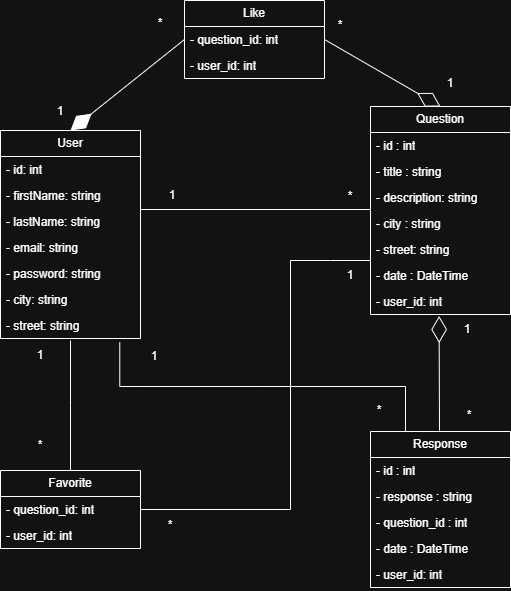

The diagram above was exported from draw.io. Its source (the exported page's mxGraphModel, read from the mxfile embedded in the PNG):
<mxGraphModel dx="1281" dy="1736" grid="1" gridSize="10" guides="1" tooltips="1" connect="1" arrows="1" fold="1" page="1" pageScale="1" pageWidth="827" pageHeight="1169" math="0" shadow="0">
  <root>
    <mxCell id="0" />
    <mxCell id="1" parent="0" />
    <mxCell id="35irP87fPoBcfMAzQYx4-1" parent="1" style="swimlane;fontStyle=0;childLayout=stackLayout;horizontal=1;startSize=26;fillColor=none;horizontalStack=0;resizeParent=1;resizeParentMax=0;resizeLast=0;collapsible=1;marginBottom=0;whiteSpace=wrap;html=1;" value="Question" vertex="1">
      <mxGeometry height="208" width="140" x="440" y="56" as="geometry" />
    </mxCell>
    <mxCell id="35irP87fPoBcfMAzQYx4-2" parent="35irP87fPoBcfMAzQYx4-1" style="text;strokeColor=none;fillColor=none;align=left;verticalAlign=top;spacingLeft=4;spacingRight=4;overflow=hidden;rotatable=0;points=[[0,0.5],[1,0.5]];portConstraint=eastwest;whiteSpace=wrap;html=1;" value="- id : int" vertex="1">
      <mxGeometry height="26" width="140" y="26" as="geometry" />
    </mxCell>
    <mxCell id="35irP87fPoBcfMAzQYx4-3" parent="35irP87fPoBcfMAzQYx4-1" style="text;strokeColor=none;fillColor=none;align=left;verticalAlign=top;spacingLeft=4;spacingRight=4;overflow=hidden;rotatable=0;points=[[0,0.5],[1,0.5]];portConstraint=eastwest;whiteSpace=wrap;html=1;" value="- title : string" vertex="1">
      <mxGeometry height="26" width="140" y="52" as="geometry" />
    </mxCell>
    <mxCell id="35irP87fPoBcfMAzQYx4-4" parent="35irP87fPoBcfMAzQYx4-1" style="text;strokeColor=none;fillColor=none;align=left;verticalAlign=top;spacingLeft=4;spacingRight=4;overflow=hidden;rotatable=0;points=[[0,0.5],[1,0.5]];portConstraint=eastwest;whiteSpace=wrap;html=1;" value="- description: string" vertex="1">
      <mxGeometry height="26" width="140" y="78" as="geometry" />
    </mxCell>
    <mxCell id="oYPpdMm0aJyk5T69Ll1v-1" parent="35irP87fPoBcfMAzQYx4-1" style="text;strokeColor=none;fillColor=none;align=left;verticalAlign=top;spacingLeft=4;spacingRight=4;overflow=hidden;rotatable=0;points=[[0,0.5],[1,0.5]];portConstraint=eastwest;whiteSpace=wrap;html=1;" value="- city : string" vertex="1">
      <mxGeometry height="26" width="140" y="104" as="geometry" />
    </mxCell>
    <mxCell id="35irP87fPoBcfMAzQYx4-5" parent="35irP87fPoBcfMAzQYx4-1" style="text;strokeColor=none;fillColor=none;align=left;verticalAlign=top;spacingLeft=4;spacingRight=4;overflow=hidden;rotatable=0;points=[[0,0.5],[1,0.5]];portConstraint=eastwest;whiteSpace=wrap;html=1;" value="- street: string" vertex="1">
      <mxGeometry height="26" width="140" y="130" as="geometry" />
    </mxCell>
    <mxCell id="35irP87fPoBcfMAzQYx4-6" parent="35irP87fPoBcfMAzQYx4-1" style="text;strokeColor=none;fillColor=none;align=left;verticalAlign=top;spacingLeft=4;spacingRight=4;overflow=hidden;rotatable=0;points=[[0,0.5],[1,0.5]];portConstraint=eastwest;whiteSpace=wrap;html=1;" value="- date : DateTime" vertex="1">
      <mxGeometry height="26" width="140" y="156" as="geometry" />
    </mxCell>
    <mxCell id="35irP87fPoBcfMAzQYx4-7" parent="35irP87fPoBcfMAzQYx4-1" style="text;strokeColor=none;fillColor=none;align=left;verticalAlign=top;spacingLeft=4;spacingRight=4;overflow=hidden;rotatable=0;points=[[0,0.5],[1,0.5]];portConstraint=eastwest;whiteSpace=wrap;html=1;" value="- user_id: int" vertex="1">
      <mxGeometry height="26" width="140" y="182" as="geometry" />
    </mxCell>
    <mxCell id="35irP87fPoBcfMAzQYx4-8" parent="1" style="swimlane;fontStyle=0;childLayout=stackLayout;horizontal=1;startSize=26;fillColor=none;horizontalStack=0;resizeParent=1;resizeParentMax=0;resizeLast=0;collapsible=1;marginBottom=0;whiteSpace=wrap;html=1;" value="Favorite" vertex="1">
      <mxGeometry height="78" width="140" x="70" y="420" as="geometry" />
    </mxCell>
    <mxCell id="35irP87fPoBcfMAzQYx4-9" parent="35irP87fPoBcfMAzQYx4-8" style="text;strokeColor=none;fillColor=none;align=left;verticalAlign=top;spacingLeft=4;spacingRight=4;overflow=hidden;rotatable=0;points=[[0,0.5],[1,0.5]];portConstraint=eastwest;whiteSpace=wrap;html=1;" value="- question_id: int" vertex="1">
      <mxGeometry height="26" width="140" y="26" as="geometry" />
    </mxCell>
    <mxCell id="35irP87fPoBcfMAzQYx4-10" parent="35irP87fPoBcfMAzQYx4-8" style="text;strokeColor=none;fillColor=none;align=left;verticalAlign=top;spacingLeft=4;spacingRight=4;overflow=hidden;rotatable=0;points=[[0,0.5],[1,0.5]];portConstraint=eastwest;whiteSpace=wrap;html=1;" value="- user_id: int" vertex="1">
      <mxGeometry height="26" width="140" y="52" as="geometry" />
    </mxCell>
    <mxCell id="35irP87fPoBcfMAzQYx4-16" parent="1" style="swimlane;fontStyle=0;childLayout=stackLayout;horizontal=1;startSize=26;fillColor=none;horizontalStack=0;resizeParent=1;resizeParentMax=0;resizeLast=0;collapsible=1;marginBottom=0;whiteSpace=wrap;html=1;" value="Response" vertex="1">
      <mxGeometry height="156" width="140" x="440" y="381" as="geometry" />
    </mxCell>
    <mxCell id="35irP87fPoBcfMAzQYx4-17" parent="35irP87fPoBcfMAzQYx4-16" style="text;strokeColor=none;fillColor=none;align=left;verticalAlign=top;spacingLeft=4;spacingRight=4;overflow=hidden;rotatable=0;points=[[0,0.5],[1,0.5]];portConstraint=eastwest;whiteSpace=wrap;html=1;" value="- id : int" vertex="1">
      <mxGeometry height="26" width="140" y="26" as="geometry" />
    </mxCell>
    <mxCell id="35irP87fPoBcfMAzQYx4-18" parent="35irP87fPoBcfMAzQYx4-16" style="text;strokeColor=none;fillColor=none;align=left;verticalAlign=top;spacingLeft=4;spacingRight=4;overflow=hidden;rotatable=0;points=[[0,0.5],[1,0.5]];portConstraint=eastwest;whiteSpace=wrap;html=1;" value="- response : string" vertex="1">
      <mxGeometry height="26" width="140" y="52" as="geometry" />
    </mxCell>
    <mxCell id="35irP87fPoBcfMAzQYx4-19" parent="35irP87fPoBcfMAzQYx4-16" style="text;strokeColor=none;fillColor=none;align=left;verticalAlign=top;spacingLeft=4;spacingRight=4;overflow=hidden;rotatable=0;points=[[0,0.5],[1,0.5]];portConstraint=eastwest;whiteSpace=wrap;html=1;" value="- question_id : int" vertex="1">
      <mxGeometry height="26" width="140" y="78" as="geometry" />
    </mxCell>
    <mxCell id="35irP87fPoBcfMAzQYx4-20" parent="35irP87fPoBcfMAzQYx4-16" style="text;strokeColor=none;fillColor=none;align=left;verticalAlign=top;spacingLeft=4;spacingRight=4;overflow=hidden;rotatable=0;points=[[0,0.5],[1,0.5]];portConstraint=eastwest;whiteSpace=wrap;html=1;" value="- date : DateTime" vertex="1">
      <mxGeometry height="26" width="140" y="104" as="geometry" />
    </mxCell>
    <mxCell id="35irP87fPoBcfMAzQYx4-24" parent="35irP87fPoBcfMAzQYx4-16" style="text;strokeColor=none;fillColor=none;align=left;verticalAlign=top;spacingLeft=4;spacingRight=4;overflow=hidden;rotatable=0;points=[[0,0.5],[1,0.5]];portConstraint=eastwest;whiteSpace=wrap;html=1;" value="- user_id: int" vertex="1">
      <mxGeometry height="26" width="140" y="130" as="geometry" />
    </mxCell>
    <mxCell id="35irP87fPoBcfMAzQYx4-25" parent="1" style="swimlane;fontStyle=0;childLayout=stackLayout;horizontal=1;startSize=26;fillColor=none;horizontalStack=0;resizeParent=1;resizeParentMax=0;resizeLast=0;collapsible=1;marginBottom=0;whiteSpace=wrap;html=1;" value="User" vertex="1">
      <mxGeometry height="208" width="140" x="70" y="80" as="geometry" />
    </mxCell>
    <mxCell id="35irP87fPoBcfMAzQYx4-26" parent="35irP87fPoBcfMAzQYx4-25" style="text;strokeColor=none;fillColor=none;align=left;verticalAlign=top;spacingLeft=4;spacingRight=4;overflow=hidden;rotatable=0;points=[[0,0.5],[1,0.5]];portConstraint=eastwest;whiteSpace=wrap;html=1;" value="- id: int" vertex="1">
      <mxGeometry height="26" width="140" y="26" as="geometry" />
    </mxCell>
    <mxCell id="35irP87fPoBcfMAzQYx4-27" parent="35irP87fPoBcfMAzQYx4-25" style="text;strokeColor=none;fillColor=none;align=left;verticalAlign=top;spacingLeft=4;spacingRight=4;overflow=hidden;rotatable=0;points=[[0,0.5],[1,0.5]];portConstraint=eastwest;whiteSpace=wrap;html=1;" value="- firstName: string" vertex="1">
      <mxGeometry height="26" width="140" y="52" as="geometry" />
    </mxCell>
    <mxCell id="35irP87fPoBcfMAzQYx4-29" parent="35irP87fPoBcfMAzQYx4-25" style="text;strokeColor=none;fillColor=none;align=left;verticalAlign=top;spacingLeft=4;spacingRight=4;overflow=hidden;rotatable=0;points=[[0,0.5],[1,0.5]];portConstraint=eastwest;whiteSpace=wrap;html=1;" value="- lastName: string" vertex="1">
      <mxGeometry height="26" width="140" y="78" as="geometry" />
    </mxCell>
    <mxCell id="35irP87fPoBcfMAzQYx4-30" parent="35irP87fPoBcfMAzQYx4-25" style="text;strokeColor=none;fillColor=none;align=left;verticalAlign=top;spacingLeft=4;spacingRight=4;overflow=hidden;rotatable=0;points=[[0,0.5],[1,0.5]];portConstraint=eastwest;whiteSpace=wrap;html=1;" value="- email: string" vertex="1">
      <mxGeometry height="26" width="140" y="104" as="geometry" />
    </mxCell>
    <mxCell id="35irP87fPoBcfMAzQYx4-31" parent="35irP87fPoBcfMAzQYx4-25" style="text;strokeColor=none;fillColor=none;align=left;verticalAlign=top;spacingLeft=4;spacingRight=4;overflow=hidden;rotatable=0;points=[[0,0.5],[1,0.5]];portConstraint=eastwest;whiteSpace=wrap;html=1;" value="- password: string" vertex="1">
      <mxGeometry height="26" width="140" y="130" as="geometry" />
    </mxCell>
    <mxCell id="35irP87fPoBcfMAzQYx4-32" parent="35irP87fPoBcfMAzQYx4-25" style="text;strokeColor=none;fillColor=none;align=left;verticalAlign=top;spacingLeft=4;spacingRight=4;overflow=hidden;rotatable=0;points=[[0,0.5],[1,0.5]];portConstraint=eastwest;whiteSpace=wrap;html=1;" value="- city: string" vertex="1">
      <mxGeometry height="26" width="140" y="156" as="geometry" />
    </mxCell>
    <mxCell id="35irP87fPoBcfMAzQYx4-33" parent="35irP87fPoBcfMAzQYx4-25" style="text;strokeColor=none;fillColor=none;align=left;verticalAlign=top;spacingLeft=4;spacingRight=4;overflow=hidden;rotatable=0;points=[[0,0.5],[1,0.5]];portConstraint=eastwest;whiteSpace=wrap;html=1;" value="- street: string" vertex="1">
      <mxGeometry height="26" width="140" y="182" as="geometry" />
    </mxCell>
    <mxCell id="35irP87fPoBcfMAzQYx4-37" parent="1" style="text;html=1;whiteSpace=wrap;strokeColor=none;fillColor=none;align=center;verticalAlign=middle;rounded=0;" value="1" vertex="1">
      <mxGeometry height="30" width="60" x="507" y="264" as="geometry" />
    </mxCell>
    <mxCell id="35irP87fPoBcfMAzQYx4-38" parent="1" style="text;html=1;whiteSpace=wrap;strokeColor=none;fillColor=none;align=center;verticalAlign=middle;rounded=0;" value="*" vertex="1">
      <mxGeometry height="30" width="60" x="509" y="350" as="geometry" />
    </mxCell>
    <mxCell id="35irP87fPoBcfMAzQYx4-39" edge="1" parent="1" source="35irP87fPoBcfMAzQYx4-29" style="edgeStyle=elbowEdgeStyle;html=1;endArrow=none;elbow=vertical;rounded=0;entryX=0;entryY=0.5;entryDx=0;entryDy=0;exitX=1;exitY=0.5;exitDx=0;exitDy=0;" target="35irP87fPoBcfMAzQYx4-4" value="">
      <mxGeometry relative="1" width="160" as="geometry">
        <mxPoint x="210" y="275" as="sourcePoint" />
        <mxPoint x="300" y="195" as="targetPoint" />
      </mxGeometry>
    </mxCell>
    <mxCell id="35irP87fPoBcfMAzQYx4-40" parent="1" style="text;html=1;whiteSpace=wrap;strokeColor=none;fillColor=none;align=center;verticalAlign=middle;rounded=0;" value="1" vertex="1">
      <mxGeometry height="30" width="60" x="212" y="130" as="geometry" />
    </mxCell>
    <mxCell id="35irP87fPoBcfMAzQYx4-41" parent="1" style="text;html=1;whiteSpace=wrap;strokeColor=none;fillColor=none;align=center;verticalAlign=middle;rounded=0;" value="*" vertex="1">
      <mxGeometry height="30" width="60" x="390" y="131" as="geometry" />
    </mxCell>
    <mxCell id="35irP87fPoBcfMAzQYx4-42" edge="1" parent="1" source="35irP87fPoBcfMAzQYx4-33" style="edgeStyle=elbowEdgeStyle;html=1;endArrow=none;elbow=vertical;rounded=0;entryX=0.25;entryY=0;entryDx=0;entryDy=0;exitX=0.852;exitY=1.146;exitDx=0;exitDy=0;exitPerimeter=0;" target="35irP87fPoBcfMAzQYx4-16" value="">
      <mxGeometry relative="1" width="160" as="geometry">
        <mxPoint x="270" y="240" as="sourcePoint" />
        <mxPoint x="500" y="240" as="targetPoint" />
      </mxGeometry>
    </mxCell>
    <mxCell id="35irP87fPoBcfMAzQYx4-43" parent="1" style="text;html=1;whiteSpace=wrap;strokeColor=none;fillColor=none;align=center;verticalAlign=middle;rounded=0;" value="1" vertex="1">
      <mxGeometry height="30" width="60" x="194" y="291" as="geometry" />
    </mxCell>
    <mxCell id="35irP87fPoBcfMAzQYx4-44" parent="1" style="text;html=1;whiteSpace=wrap;strokeColor=none;fillColor=none;align=center;verticalAlign=middle;rounded=0;" value="*" vertex="1">
      <mxGeometry height="30" width="60" x="419" y="345" as="geometry" />
    </mxCell>
    <mxCell id="35irP87fPoBcfMAzQYx4-45" edge="1" parent="1" source="35irP87fPoBcfMAzQYx4-8" style="edgeStyle=elbowEdgeStyle;html=1;endArrow=none;elbow=vertical;rounded=0;exitX=0.5;exitY=0;exitDx=0;exitDy=0;" value="">
      <mxGeometry relative="1" width="160" as="geometry">
        <mxPoint x="270" y="450" as="sourcePoint" />
        <mxPoint x="140" y="290" as="targetPoint" />
      </mxGeometry>
    </mxCell>
    <mxCell id="35irP87fPoBcfMAzQYx4-46" parent="1" style="text;html=1;whiteSpace=wrap;strokeColor=none;fillColor=none;align=center;verticalAlign=middle;rounded=0;" value="1" vertex="1">
      <mxGeometry height="30" width="60" x="80" y="290" as="geometry" />
    </mxCell>
    <mxCell id="35irP87fPoBcfMAzQYx4-47" parent="1" style="text;html=1;whiteSpace=wrap;strokeColor=none;fillColor=none;align=center;verticalAlign=middle;rounded=0;" value="*" vertex="1">
      <mxGeometry height="30" width="60" x="80" y="380" as="geometry" />
    </mxCell>
    <mxCell id="35irP87fPoBcfMAzQYx4-48" edge="1" parent="1" source="35irP87fPoBcfMAzQYx4-9" style="edgeStyle=elbowEdgeStyle;html=1;endArrow=none;elbow=vertical;rounded=0;exitX=1;exitY=0.5;exitDx=0;exitDy=0;" value="">
      <mxGeometry relative="1" width="160" as="geometry">
        <Array as="points">
          <mxPoint x="420" y="459" />
        </Array>
        <mxPoint x="250" y="440" as="sourcePoint" />
        <mxPoint x="360" y="210" as="targetPoint" />
      </mxGeometry>
    </mxCell>
    <mxCell id="35irP87fPoBcfMAzQYx4-50" edge="1" parent="1" style="edgeStyle=elbowEdgeStyle;html=1;endArrow=none;elbow=vertical;rounded=0;exitX=1;exitY=0.5;exitDx=0;exitDy=0;" value="">
      <mxGeometry relative="1" width="160" as="geometry">
        <mxPoint x="360" y="210" as="sourcePoint" />
        <mxPoint x="440" y="210" as="targetPoint" />
      </mxGeometry>
    </mxCell>
    <mxCell id="35irP87fPoBcfMAzQYx4-51" parent="1" style="text;html=1;whiteSpace=wrap;strokeColor=none;fillColor=none;align=center;verticalAlign=middle;rounded=0;" value="1" vertex="1">
      <mxGeometry height="30" width="60" x="390" y="210" as="geometry" />
    </mxCell>
    <mxCell id="35irP87fPoBcfMAzQYx4-52" parent="1" style="text;html=1;whiteSpace=wrap;strokeColor=none;fillColor=none;align=center;verticalAlign=middle;rounded=0;" value="*" vertex="1">
      <mxGeometry height="30" width="60" x="210" y="460" as="geometry" />
    </mxCell>
    <mxCell id="EMM7DyhLXV6RDyOj-nVj-1" parent="1" style="swimlane;fontStyle=0;childLayout=stackLayout;horizontal=1;startSize=26;fillColor=none;horizontalStack=0;resizeParent=1;resizeParentMax=0;resizeLast=0;collapsible=1;marginBottom=0;whiteSpace=wrap;html=1;" value="Like" vertex="1">
      <mxGeometry height="78" width="140" x="254" y="-50" as="geometry" />
    </mxCell>
    <mxCell id="EMM7DyhLXV6RDyOj-nVj-2" parent="EMM7DyhLXV6RDyOj-nVj-1" style="text;strokeColor=none;fillColor=none;align=left;verticalAlign=top;spacingLeft=4;spacingRight=4;overflow=hidden;rotatable=0;points=[[0,0.5],[1,0.5]];portConstraint=eastwest;whiteSpace=wrap;html=1;" value="- question_id: int" vertex="1">
      <mxGeometry height="26" width="140" y="26" as="geometry" />
    </mxCell>
    <mxCell id="EMM7DyhLXV6RDyOj-nVj-7" parent="EMM7DyhLXV6RDyOj-nVj-1" style="text;strokeColor=none;fillColor=none;align=left;verticalAlign=top;spacingLeft=4;spacingRight=4;overflow=hidden;rotatable=0;points=[[0,0.5],[1,0.5]];portConstraint=eastwest;whiteSpace=wrap;html=1;" value="- user_id: int" vertex="1">
      <mxGeometry height="26" width="140" y="52" as="geometry" />
    </mxCell>
    <mxCell id="EMM7DyhLXV6RDyOj-nVj-10" edge="1" parent="1" source="EMM7DyhLXV6RDyOj-nVj-2" style="endArrow=diamondThin;endFill=1;endSize=24;html=1;rounded=0;entryX=0.5;entryY=0;entryDx=0;entryDy=0;exitX=0;exitY=0.5;exitDx=0;exitDy=0;" target="35irP87fPoBcfMAzQYx4-25" value="">
      <mxGeometry relative="1" width="160" as="geometry">
        <mxPoint x="110" y="41" as="sourcePoint" />
        <mxPoint x="224" y="-50" as="targetPoint" />
      </mxGeometry>
    </mxCell>
    <mxCell id="EMM7DyhLXV6RDyOj-nVj-11" parent="1" style="text;html=1;whiteSpace=wrap;strokeColor=none;fillColor=none;align=center;verticalAlign=middle;rounded=0;" value="1" vertex="1">
      <mxGeometry height="30" width="60" x="100" y="46" as="geometry" />
    </mxCell>
    <mxCell id="EMM7DyhLXV6RDyOj-nVj-12" parent="1" style="text;html=1;whiteSpace=wrap;strokeColor=none;fillColor=none;align=center;verticalAlign=middle;rounded=0;" value="*" vertex="1">
      <mxGeometry height="30" width="60" x="200" y="-42" as="geometry" />
    </mxCell>
    <mxCell id="EMM7DyhLXV6RDyOj-nVj-13" edge="1" parent="1" source="35irP87fPoBcfMAzQYx4-38" style="endArrow=diamondThin;endFill=0;endSize=24;html=1;rounded=0;entryX=0.49;entryY=1.059;entryDx=0;entryDy=0;entryPerimeter=0;exitX=0;exitY=1;exitDx=0;exitDy=0;" target="35irP87fPoBcfMAzQYx4-7" value="">
      <mxGeometry relative="1" width="160" as="geometry">
        <mxPoint x="260" y="190" as="sourcePoint" />
        <mxPoint x="420" y="190" as="targetPoint" />
      </mxGeometry>
    </mxCell>
    <mxCell id="EMM7DyhLXV6RDyOj-nVj-14" edge="1" parent="1" source="EMM7DyhLXV6RDyOj-nVj-2" style="endArrow=diamondThin;endFill=0;endSize=24;html=1;rounded=0;exitX=1;exitY=0.5;exitDx=0;exitDy=0;entryX=0.5;entryY=0;entryDx=0;entryDy=0;" target="35irP87fPoBcfMAzQYx4-1" value="">
      <mxGeometry relative="1" width="160" as="geometry">
        <mxPoint x="530" y="-10" as="sourcePoint" />
        <mxPoint x="690" y="-10" as="targetPoint" />
      </mxGeometry>
    </mxCell>
    <mxCell id="EMM7DyhLXV6RDyOj-nVj-15" parent="1" style="text;html=1;whiteSpace=wrap;strokeColor=none;fillColor=none;align=center;verticalAlign=middle;rounded=0;" value="1" vertex="1">
      <mxGeometry height="30" width="60" x="490" y="18" as="geometry" />
    </mxCell>
    <mxCell id="EMM7DyhLXV6RDyOj-nVj-16" parent="1" style="text;html=1;whiteSpace=wrap;strokeColor=none;fillColor=none;align=center;verticalAlign=middle;rounded=0;" value="*" vertex="1">
      <mxGeometry height="30" width="60" x="380" y="-40" as="geometry" />
    </mxCell>
  </root>
</mxGraphModel>